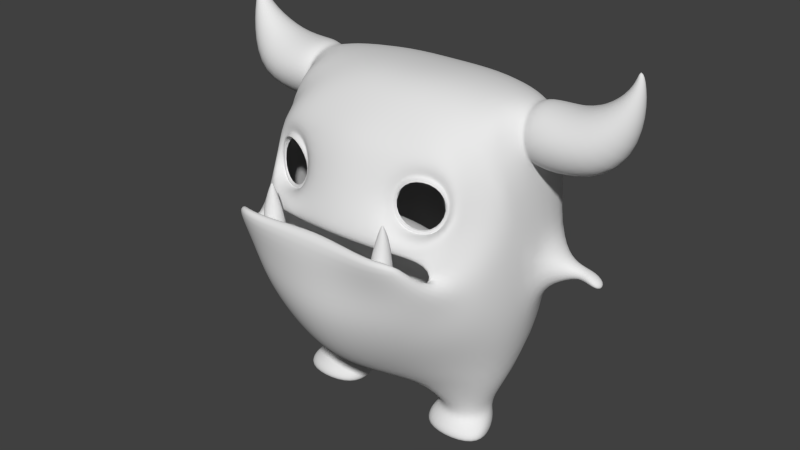 # Source: enemy.blend  (saved by Blender 2.74.0; exported with 4.5.12 LTS)
import bpy
from mathutils import Matrix  # noqa: F401  (used for matrix-valued properties, if any)

bpy.ops.wm.read_factory_settings(use_empty=True)
scene = bpy.context.scene
scene.name = 'Scene'

# ---- collections
col_collection_1 = bpy.data.collections.new('Collection 1'); scene.collection.children.link(col_collection_1)
col_collection_3 = bpy.data.collections.new('Collection 3'); scene.collection.children.link(col_collection_3)
col_collection_3.hide_render = True
col_collection_3.hide_viewport = True

# ---- materials (node trees are filled in below, after node groups)
mat_material = bpy.data.materials.new('Material')
mat_material.alpha_threshold = 0.0
mat_material.use_transparent_shadow = False
mat_material.roughness = 0.5
mat_material.line_color = (0.0, 0.0, 0.0, 1.0)

# ---- material node trees

# ---- world
world_world = bpy.data.worlds.new('World'); scene.world = world_world
world_world.color = (0.05088, 0.05088, 0.05088)
world_world.use_sun_shadow = False
world_world.sun_shadow_jitter_overblur = 0.0
world_world.cycles.sampling_method = 'MANUAL'
world_world.cycles.sample_map_resolution = 256

# ---- meshes
me_cube = bpy.data.meshes.new('Cube')
me_cube.from_pydata([(0.7243, -1.43, -0.2083), (0.9514, -1.288, 0.1896), (1.406, -1.136, 0.1651), (1.633, -1.126, -0.2572), (1.406, -1.268, -0.6551), (0.9514, -1.42, -0.6306), (0.5675, -1.617, -0.1782), (0.8826, -1.381, 0.388), (1.535, -1.162, 0.3528), (1.767, -1.129, -0.2567), (1.547, -1.529, -0.6808), (0.8949, -1.748, -0.6457), (0.0, -1.74, -0.1734), (0.0, -1.496, 0.4963), (0.0, -1.877, -0.5829), (0.7545, -1.05, 0.774), (1.623, -1.07, 0.5434), (1.877, -0.9173, -0.3891), (1.575, -1.64, -0.8533), (0.7415, -1.741, -0.927), (0.0, -1.879, -0.8212), (0.0, -1.05, 0.8285), (1.58, -1.622, -1.215), (1.759, -1.9, -1.163), (0.6798, -2.279, -1.33), (0.0, -2.359, -1.386), (2.033, -1.137, -0.954), (1.963, -1.3, -1.474), (0.7236, -2.259, -1.874), (0.0, -2.406, -1.877), (1.443, -2.346, -0.6587), (0.5861, -2.396, -0.6429), (0.0, -2.369, -0.6271), (1.562, -2.096, -0.6388), (0.6438, -2.106, -0.6429), (0.0, -2.105, -0.6271), (0.7198, -1.969, -1.555), (0.0, -1.926, -1.024), (1.646, -1.583, -0.8934), (0.8421, -1.561, -0.941), (0.0, -1.683, -0.9493), (1.366, -2.17, -1.278), (1.429, -2.004, -1.787), (1.085, -2.446, -0.6566), (1.177, -2.186, -0.6455), (1.32, -2.013, -1.337), (1.543, -1.549, -1.347), (0.7777, -1.767, -1.721), (0.0, -1.894, -1.522), (1.137, -1.579, -1.678), (0.8317, -2.131, -0.9681), (1.224, -2.154, -0.9673), (0.8319, -1.755, -0.9678), (1.224, -1.781, -0.967), (0.9578, -2.018, -0.5062), (1.144, -2.019, -0.5058), (0.9579, -1.848, -0.506), (1.144, -1.848, -0.5057), (1.025, -1.953, -0.3457), (1.068, -1.953, -0.3456), (1.025, -1.914, -0.3457), (1.068, -1.914, -0.3456), (1.047, -1.933, -0.3089), (0.7423, -0.607, 1.116), (1.627, -0.7928, 0.7334), (2.095, -0.6466, -0.3579), (0.0, -0.607, 1.149), (2.156, -0.7416, -1.084), (2.07, -1.086, -1.962), (0.7673, -1.976, -2.471), (0.0, -2.146, -2.552), (1.435, -1.635, -2.326), (1.755, -1.236, -1.05), (0.846, -1.256, -0.87), (0.0, -1.212, -0.8477), (1.781, -1.314, -1.28), (0.5364, -1.597, -1.807), (0.0, -1.641, -1.881), (1.267, -1.56, -1.735), (0.7896, 0.009267, 1.231), (1.672, -0.14, 1.122), (2.138, -0.2565, -0.3589), (0.0, 0.009267, 1.231), (2.222, -0.1279, -1.083), (2.242, -0.5142, -2.391), (0.793, -1.524, -2.997), (0.0, -1.781, -3.071), (1.573, -1.108, -2.864), (2.078, 0.9691, 0.602), (2.005, 0.6463, 1.08), (2.005, 0.0007371, 1.08), (2.078, -0.3221, 0.602), (2.176, 0.0007373, 0.02661), (2.176, 0.6463, 0.02661), (2.914, 0.9691, 0.5857), (2.59, 0.6463, 1.041), (2.59, 0.0007371, 1.041), (2.914, -0.3221, 0.5857), (3.238, 0.0007373, 0.13), (3.238, 0.6463, 0.13), (3.342, 0.6399, 1.114), (3.119, 0.4817, 1.273), (3.119, 0.1653, 1.273), (3.342, 0.007125, 1.114), (3.565, 0.1653, 0.9547), (3.565, 0.4817, 0.9547), (3.462, 0.4054, 1.592), (3.391, 0.3645, 1.59), (3.391, 0.2826, 1.59), (3.462, 0.2417, 1.592), (3.533, 0.2826, 1.595), (3.533, 0.3645, 1.595), (3.418, 0.3235, 1.854), (1.994, -0.5727, -3.315), (0.8367, -1.154, -3.384), (0.3519, -0.4809, -3.579), (0.7289, 1.082, -3.627), (1.515, 0.823, -3.404), (1.994, 0.3027, -3.212), (1.659, -0.4094, -3.935), (1.298, -0.6323, -3.935), (0.7979, -0.4094, -3.935), (0.7979, 0.1466, -3.867), (1.298, 0.4445, -3.917), (1.659, 0.1466, -3.867), (1.659, -0.4094, -4.137), (1.298, -0.6323, -4.137), (0.7979, -0.4094, -4.137), (0.7979, 0.03639, -4.137), (1.298, 0.3114, -4.137), (1.659, 0.03639, -4.137), (1.609, -0.3161, -4.451), (1.259, -0.4425, -4.451), (0.8058, -0.3161, -4.451), (0.8058, 0.2008, -4.451), (1.259, 0.4289, -4.451), (1.609, 0.2008, -4.451), (0.0, -0.4797, -3.567), (0.0, 0.7889, -3.52), (0.0, -1.237, -3.39), (0.0, 1.653, -2.138), (0.9425, 1.75, -1.901), (1.762, 1.346, -2.314), (0.7155, 1.361, -3.447), (0.06389, 1.421, -3.308), (0.06389, 1.722, -2.571), (0.8331, 1.823, -2.209), (1.367, 1.722, -2.571), (1.367, 1.451, -3.244), (0.7293, 1.785, -2.916), (1.672, 0.8454, 1.057), (1.905, -0.4854, 0.5686), (2.138, 1.259, -0.325), (2.222, 0.05172, -2.067), (1.919, 1.083, -1.873), (1.052, 1.737, -1.563), (0.0, 1.784, -1.632), (0.7896, 1.098, 1.067), (0.0, 1.098, 1.067), (1.615, 1.071, 0.5827), (1.05, 1.506, 0.5944), (0.0, 1.506, 0.5699), (1.199, 1.688, -0.2437), (0.0, 1.688, -0.2139), (2.138, 1.123, -1.088), (1.256, 1.739, -0.9033), (0.0, 1.739, -0.9214), (2.461, 0.3148, -1.357), (2.459, 0.3135, -1.727), (2.459, 0.7364, -1.728), (2.458, 0.7399, -1.356), (1.129, -1.646, -1.558), (1.277, -1.95, -1.498), (0.7603, -2.067, -1.511), (0.7644, -1.786, -1.575), (1.682, -0.9461, -1.024), (0.8248, -0.9322, -0.8781), (0.0, -0.9332, -0.841), (1.715, -0.9814, -1.269), (0.3411, -1.087, -1.95), (0.0, -1.09, -1.975), (1.483, -1.058, -1.758), (1.596, -0.5988, -1.168), (0.8248, -0.3085, -1.027), (0.0, -0.2241, -1.005), (0.5148, -0.3733, -1.759), (0.0, -0.3232, -1.836), (1.483, -0.6746, -1.596), (1.962, 0.07883, 0.975), (1.962, 0.5919, 0.9613), (2.022, -0.1468, 0.5953), (2.085, 0.05437, 0.153), (2.084, 0.6787, 0.1601), (1.961, 0.7923, 0.5965), (2.708, 0.4875, -1.451), (2.707, 0.4869, -1.62), (2.707, 0.6793, -1.62), (2.707, 0.6809, -1.451), (2.96, 0.3748, -1.471), (2.958, 0.374, -1.661), (2.959, 0.6766, -1.662), (2.958, 0.6792, -1.47), (3.177, 0.5262, -1.682), (1.757, -0.5773, -4.23), (1.292, -0.7996, -4.223), (0.7954, -0.5773, -4.209), (0.7191, -0.3475, -4.211), (1.782, -0.3475, -4.232), (1.78, -0.7271, -4.446), (1.261, -0.8342, -4.44), (0.7728, -0.7271, -4.446), (0.6848, -0.3367, -4.444), (1.808, -0.3367, -4.444), (1.225, -0.1073, -4.451), (0.7742, -1.414, -0.211), (0.9764, -1.287, 0.1432), (1.381, -1.152, 0.1214), (1.583, -1.143, -0.2545), (1.381, -1.269, -0.6086), (0.9764, -1.405, -0.5869), (1.013, -1.391, 0.192), (1.467, -1.239, 0.1676), (1.038, -1.39, 0.1456), (1.442, -1.254, 0.1239), (1.417, -1.301, -0.6498), (0.9626, -1.453, -0.6254), (1.392, -1.302, -0.6034), (0.9875, -1.437, -0.5817)], [], [(0, 6, 11, 5), (4, 10, 9, 3), (2, 8, 7, 1), (5, 11, 10, 4), (3, 9, 8, 2), (1, 7, 6, 0), (6, 12, 14, 11), (7, 13, 12, 6), (11, 19, 18, 10), (9, 17, 16, 8), (10, 18, 17, 9), (8, 16, 15, 7), (14, 20, 19, 11), (21, 13, 7, 15), (41, 24, 28, 42), (24, 25, 29, 28), (22, 23, 27, 26), (18, 22, 26, 17), (25, 24, 31, 32), (41, 23, 30, 43), (33, 30, 23, 22), (32, 31, 34, 35), (43, 30, 33, 44), (35, 34, 36, 37), (45, 36, 34, 44), (19, 20, 40, 39), (18, 19, 39, 38), (22, 45, 44, 33), (31, 43, 44, 34), (24, 41, 43, 31), (23, 41, 42, 27), (45, 22, 46, 49), (172, 171, 53, 51), (37, 36, 47, 48), (52, 50, 54, 56), (173, 172, 51, 50), (174, 173, 50, 52), (171, 174, 52, 53), (55, 57, 61, 59), (53, 52, 56, 57), (51, 53, 57, 55), (50, 51, 55, 54), (54, 55, 59, 58), (56, 54, 58, 60), (57, 56, 60, 61), (60, 58, 62), (61, 60, 62), (59, 61, 62), (58, 59, 62), (26, 27, 68, 67), (27, 42, 71, 68), (17, 26, 67, 65), (15, 16, 64, 63), (21, 15, 63, 66), (42, 28, 69, 71), (16, 17, 65, 64), (28, 29, 70, 69), (22, 18, 38, 46), (46, 38, 72, 75), (47, 49, 78, 76), (49, 46, 75, 78), (38, 39, 73, 72), (48, 47, 76, 77), (39, 40, 74, 73), (65, 67, 83, 81), (71, 69, 85, 87), (66, 63, 79, 82), (63, 64, 80, 79), (68, 71, 87, 84), (69, 70, 86, 85), (67, 68, 84, 83), (80, 64, 151), (88, 94, 99, 93), (92, 98, 97, 91), (90, 96, 95, 89), (93, 99, 98, 92), (91, 97, 96, 90), (89, 95, 94, 88), (99, 105, 104, 98), (97, 103, 102, 96), (95, 101, 100, 94), (94, 100, 105, 99), (98, 104, 103, 97), (96, 102, 101, 95), (100, 106, 111, 105), (104, 110, 109, 103), (102, 108, 107, 101), (105, 111, 110, 104), (103, 109, 108, 102), (101, 107, 106, 100), (115, 116, 122, 121), (116, 117, 123, 122), (118, 113, 119, 124), (114, 115, 121, 120), (117, 118, 124, 123), (113, 114, 120, 119), (111, 112, 110), (109, 112, 108), (107, 112, 106), (106, 112, 111), (110, 112, 109), (108, 112, 107), (124, 119, 125, 130), (120, 121, 127, 126), (122, 123, 129, 128), (123, 124, 130, 129), (119, 120, 126, 125), (121, 122, 128, 127), (128, 129, 135, 134), (132, 131, 208, 209), (131, 136, 212, 208), (129, 130, 136, 135), (128, 134, 211, 206), (136, 130, 207, 212), (116, 115, 137, 138), (85, 114, 113, 87), (87, 113, 118, 84), (86, 139, 114, 85), (114, 139, 137, 115), (142, 147, 146, 141), (141, 146, 145, 140), (189, 150, 80, 188), (64, 65, 151), (81, 151, 65), (188, 190, 91, 90), (191, 190, 151, 81), (192, 93, 92, 191), (153, 83, 84, 118), (142, 154, 153, 118), (141, 155, 154, 142), (140, 156, 155, 141), (82, 79, 157, 158), (79, 80, 150, 157), (157, 150, 159, 160), (158, 157, 160, 161), (193, 159, 150, 189), (193, 192, 152, 159), (161, 160, 162, 163), (160, 159, 152, 162), (162, 152, 164, 165), (163, 162, 165, 166), (156, 166, 165, 155), (155, 165, 164, 154), (83, 164, 152, 81), (154, 164, 170, 169), (83, 153, 168, 167), (164, 83, 167, 170), (153, 154, 169, 168), (49, 47, 174, 171), (47, 36, 173, 174), (36, 45, 172, 173), (45, 49, 171, 172), (75, 72, 175, 178), (78, 75, 178, 181), (76, 78, 181, 179), (77, 76, 179, 180), (73, 74, 177, 176), (72, 73, 176, 175), (179, 181, 187, 185), (180, 179, 185, 186), (176, 177, 184, 183), (175, 176, 183, 182), (184, 186, 185, 183), (181, 178, 182, 187), (178, 175, 182), (183, 185, 187, 182), (88, 93, 192, 193), (88, 193, 189, 89), (152, 192, 191, 81), (92, 91, 190, 191), (80, 151, 190, 188), (89, 189, 188, 90), (170, 167, 194, 197), (169, 170, 197, 196), (168, 169, 196, 195), (167, 168, 195, 194), (197, 194, 198, 201), (196, 197, 201, 200), (195, 196, 200, 199), (194, 195, 199, 198), (207, 203, 208, 212), (204, 205, 210, 209), (203, 204, 209, 208), (205, 206, 211, 210), (133, 132, 209, 210), (134, 133, 210, 211), (130, 125, 203, 207), (125, 126, 204, 203), (126, 127, 205, 204), (127, 128, 206, 205), (134, 135, 213), (135, 136, 213), (136, 131, 213), (131, 132, 213), (132, 133, 213), (133, 134, 213), (201, 198, 202), (200, 201, 202), (199, 200, 202), (198, 199, 202), (143, 144, 149), (148, 143, 149), (146, 147, 149), (144, 145, 149), (147, 148, 149), (145, 146, 149), (117, 148, 147, 142), (118, 117, 142), (116, 143, 148, 117), (140, 145, 144, 138), (138, 144, 143, 116), (0, 5, 225), (214, 215, 222), (3, 221, 223, 217), (221, 220, 222, 223), (220, 0, 214, 222), (215, 216, 223, 222), (1, 0, 220), (216, 217, 223), (2, 1, 220, 221), (3, 2, 221), (0, 225, 227, 214), (225, 224, 226, 227), (224, 3, 217, 226), (218, 219, 227, 226), (5, 4, 224, 225), (217, 218, 226), (219, 214, 227), (4, 3, 224)])
me_cube.polygons.foreach_set('use_smooth', [1, 1, 1, 1, 1, 1, 1, 1, 1, 1, 1, 1, 1, 1, 1, 1, 1, 1, 1, 1, 1, 1, 1, 1, 1, 1, 1, 1, 1, 1, 1, 1, 1, 1, 1, 1, 1, 1, 1, 1, 1, 1, 1, 1, 1, 1, 1, 1, 1, 1, 1, 1, 1, 1, 1, 1, 1, 1, 1, 1, 1, 1, 1, 1, 1, 1, 1, 1, 1, 1, 1, 1, 1, 1, 1, 1, 1, 1, 1, 1, 1, 1, 1, 1, 1, 1, 1, 1, 1, 1, 1, 1, 1, 1, 1, 1, 1, 1, 1, 1, 1, 1, 1, 1, 1, 1, 1, 1, 1, 1, 1, 1, 1, 1, 1, 1, 1, 1, 1, 1, 1, 1, 1, 1, 1, 1, 1, 1, 1, 1, 1, 1, 1, 1, 1, 1, 1, 1, 1, 1, 1, 1, 1, 1, 1, 1, 1, 1, 1, 1, 1, 1, 1, 1, 1, 1, 1, 1, 1, 1, 1, 1, 1, 1, 1, 1, 1, 1, 1, 1, 1, 1, 1, 1, 1, 1, 1, 1, 1, 1, 1, 1, 1, 1, 1, 1, 1, 1, 1, 1, 1, 1, 1, 1, 1, 1, 1, 1, 1, 1, 1, 1, 1, 1, 1, 1, 1, 1, 1, 1, 1, 1, 0, 1, 1, 1, 0, 1, 0, 1, 1, 1, 1, 1, 0, 1, 0, 0, 1])
me_cube.materials.append(mat_material)
me_cube.use_remesh_preserve_volume = False
me_cube.use_remesh_preserve_attributes = False
me_cube.use_mirror_vertex_groups = False
me_cube.update()
me_cube_001 = bpy.data.meshes.new('Cube.001')
me_cube_001.from_pydata([(-1.0, -1.0, -1.0), (-1.0, -1.0, 1.0), (-1.0, 1.0, -1.0), (-1.0, 1.0, 1.0), (1.0, -1.0, -1.0), (1.0, -1.0, 1.0), (1.0, 1.0, -1.0), (1.0, 1.0, 1.0)], [], [(1, 3, 2, 0), (3, 7, 6, 2), (7, 5, 4, 6), (5, 1, 0, 4), (0, 2, 6, 4), (5, 7, 3, 1)])
me_cube_001.use_remesh_preserve_volume = False
me_cube_001.use_remesh_preserve_attributes = False
me_cube_001.use_mirror_vertex_groups = False
me_cube_001.update()

# ---- objects
ob_enemy = bpy.data.objects.new('Enemy', me_cube)
ob_cube = bpy.data.objects.new('Cube', me_cube_001)

# ---- transforms, parenting, visibility, modifiers, constraints
ob_enemy.location = (0.0, 0.0, 0.0)
ob_enemy.lock_rotations_4d = False
ob_enemy.empty_display_type = 'ARROWS'
ob_enemy.lineart.crease_threshold = 0.0
_m = ob_enemy.modifiers.new('Mirror', 'MIRROR')
_m.use_clip = True
_m = ob_enemy.modifiers.new('Subsurf', 'SUBSURF')
_m.uv_smooth = 'PRESERVE_CORNERS'
_m.quality = 2
_m.show_only_control_edges = False
ob_cube.location = (-4.872, 0.0, 0.0)
ob_cube.lineart.crease_threshold = 0.0

# ---- collection membership
col_collection_1.objects.link(ob_enemy)
col_collection_3.objects.link(ob_cube)

# ---- scene / render settings (as saved in the file)
scene.frame_start = 1; scene.frame_end = 250; scene.frame_set(1)
scene.render.engine = 'BLENDER_EEVEE_NEXT'
scene.render.resolution_percentage = 50
scene.render.dither_intensity = 0.0
scene.cycles.use_denoising = False
scene.cycles.samples = 10
scene.cycles.sampling_pattern = 'TABULATED_SOBOL'
scene.cycles.light_sampling_threshold = 0.0
scene.cycles.use_adaptive_sampling = False
scene.cycles.use_light_tree = False
scene.cycles.blur_glossy = 0.0
scene.cycles.pixel_filter_type = 'GAUSSIAN'
scene.cycles.sample_clamp_indirect = 0.0
scene.view_settings.view_transform = 'Standard'
bpy.context.view_layer.update()

# ---- added for rendering (the .blend has no active camera and no usable light): camera, sun
cam_auto = bpy.data.cameras.new('AutoCamera')
cam_auto.lens = 50.0
cam_auto.sensor_width = 36.0
cam_auto.clip_end = 1000.0
ob_auto_camera = bpy.data.objects.new('AutoCamera', cam_auto)
scene.collection.objects.link(ob_auto_camera)
ob_auto_camera.location = (9.65227, -11.894, 6.42346)
ob_auto_camera.rotation_euler = (1.09748, -7.21219e-08, 0.694738)
scene.camera = ob_auto_camera
light_auto_sun = bpy.data.lights.new('AutoSun', 'SUN')
light_auto_sun.energy = 3.0
light_auto_sun.angle = 0.0523599
ob_auto_sun = bpy.data.objects.new('AutoSun', light_auto_sun)
scene.collection.objects.link(ob_auto_sun)
ob_auto_sun.rotation_euler = (0.872665, 0.174533, 0.523599)
bpy.context.view_layer.update()
